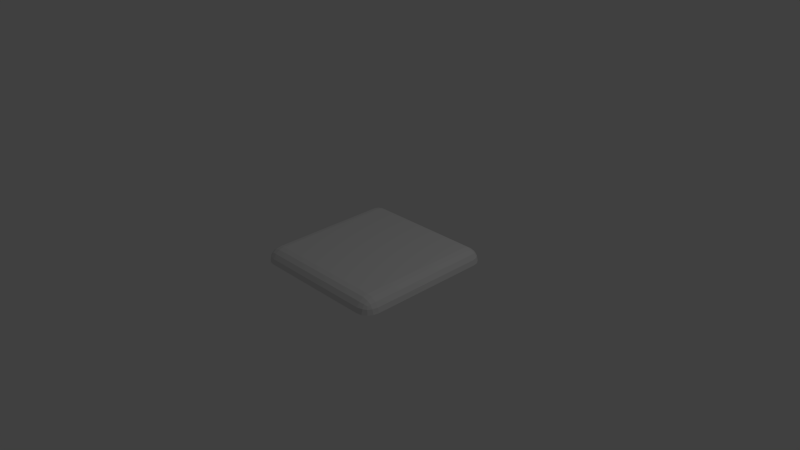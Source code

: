 # Source: FoodImageMesh.blend  (saved by Blender 2.71.0; exported with 4.5.12 LTS)
import bpy
from mathutils import Matrix  # noqa: F401  (used for matrix-valued properties, if any)

bpy.ops.wm.read_factory_settings(use_empty=True)
scene = bpy.context.scene
scene.name = 'Scene'

# ---- collections
col_collection_1 = bpy.data.collections.new('Collection 1'); scene.collection.children.link(col_collection_1)

# ---- world
world_world = bpy.data.worlds.new('World'); scene.world = world_world
world_world.color = (0.05088, 0.05088, 0.05088)
world_world.use_sun_shadow = False
world_world.sun_shadow_jitter_overblur = 0.0
world_world.cycles.sampling_method = 'MANUAL'
world_world.cycles.sample_map_resolution = 256

# ---- cameras
cam_camera = bpy.data.cameras.new('Camera')
cam_camera.clip_end = 100.0
cam_camera.lens = 35.0
cam_camera.sensor_width = 32.0
cam_camera.sensor_height = 18.0
cam_camera.ortho_scale = 7.314
cam_camera.dof.focus_distance = 0.0
cam_camera.dof.aperture_fstop = 128.0

# ---- lights
light_lamp = bpy.data.lights.new('Lamp', 'POINT')
light_lamp.transmission_factor = 0.0
light_lamp.cutoff_distance = 30.0
light_lamp.energy = 100.0
light_lamp.shadow_buffer_clip_start = 1.001
light_lamp.shadow_soft_size = 0.1
light_lamp.shadow_maximum_resolution = 0.006
light_lamp.use_absolute_resolution = True
light_lamp.cycles.use_multiple_importance_sampling = False

# ---- meshes
me_x = bpy.data.meshes.new('立方體')
me_x.from_pydata([(-1.0, -0.816, -0.08624), (-0.816, -1.0, -0.08624), (-0.816, -0.816, 0.09774), (-0.986, -0.8864, -0.08624), (-0.9461, -0.9461, -0.08624), (-0.986, -0.816, -0.01583), (-0.9691, -0.8882, -0.01407), (-0.9368, -0.9368, -0.01773), (-0.9222, -0.9222, 0.01998), (-0.816, -0.986, -0.01583), (-0.816, -0.9461, 0.04386), (-0.8864, -0.986, -0.08624), (-0.8882, -0.9691, -0.01407), (-0.8845, -0.9368, 0.0345), (-0.8864, -0.816, 0.08374), (-0.9461, -0.816, 0.04386), (-0.816, -0.8864, 0.08374), (-0.8882, -0.8882, 0.06684), (-0.9368, -0.8845, 0.0345), (-1.0, 0.816, -0.08624), (-0.816, 0.816, 0.09774), (-0.816, 1.0, -0.08624), (-0.986, 0.816, -0.01583), (-0.9461, 0.816, 0.04386), (-0.986, 0.8864, -0.08624), (-0.9691, 0.8882, -0.01407), (-0.9368, 0.8845, 0.0345), (-0.9222, 0.9222, 0.01998), (-0.816, 0.8864, 0.08374), (-0.816, 0.9461, 0.04386), (-0.8864, 0.816, 0.08374), (-0.8882, 0.8882, 0.06684), (-0.8845, 0.9368, 0.0345), (-0.8864, 0.986, -0.08624), (-0.9461, 0.9461, -0.08624), (-0.816, 0.986, -0.01583), (-0.8882, 0.9691, -0.01407), (-0.9368, 0.9368, -0.01773), (0.816, 1.0, -0.08624), (0.816, 0.816, 0.09774), (1.0, 0.816, -0.08624), (0.816, 0.986, -0.01583), (0.816, 0.9461, 0.04386), (0.8864, 0.986, -0.08624), (0.8882, 0.9691, -0.01407), (0.8845, 0.9368, 0.0345), (0.9222, 0.9222, 0.01998), (0.8864, 0.816, 0.08374), (0.9461, 0.816, 0.04386), (0.816, 0.8864, 0.08374), (0.8882, 0.8882, 0.06684), (0.9368, 0.8845, 0.0345), (0.986, 0.8864, -0.08624), (0.9461, 0.9461, -0.08624), (0.986, 0.816, -0.01583), (0.9691, 0.8882, -0.01407), (0.9368, 0.9368, -0.01773), (1.0, -0.816, -0.08624), (0.816, -0.816, 0.09774), (0.816, -1.0, -0.08624), (0.986, -0.816, -0.01583), (0.9461, -0.816, 0.04386), (0.986, -0.8864, -0.08624), (0.9691, -0.8882, -0.01407), (0.9368, -0.8845, 0.0345), (0.9222, -0.9222, 0.01998), (0.816, -0.8864, 0.08374), (0.816, -0.9461, 0.04386), (0.8864, -0.816, 0.08374), (0.8882, -0.8882, 0.06684), (0.8845, -0.9368, 0.0345), (0.8864, -0.986, -0.08624), (0.9461, -0.9461, -0.08624), (0.816, -0.986, -0.01583), (0.8882, -0.9691, -0.01407), (0.9368, -0.9368, -0.01773)], [], [(58, 39, 20, 2), (0, 3, 6, 5), (3, 4, 7, 6), (5, 6, 18, 15), (6, 7, 8, 18), (1, 9, 12, 11), (9, 10, 13, 12), (11, 12, 7, 4), (12, 13, 8, 7), (2, 14, 17, 16), (14, 15, 18, 17), (16, 17, 13, 10), (17, 18, 8, 13), (19, 22, 25, 24), (22, 23, 26, 25), (24, 25, 37, 34), (25, 26, 27, 37), (20, 28, 31, 30), (28, 29, 32, 31), (30, 31, 26, 23), (31, 32, 27, 26), (21, 33, 36, 35), (33, 34, 37, 36), (35, 36, 32, 29), (36, 37, 27, 32), (38, 41, 44, 43), (41, 42, 45, 44), (43, 44, 56, 53), (44, 45, 46, 56), (39, 47, 50, 49), (47, 48, 51, 50), (49, 50, 45, 42), (50, 51, 46, 45), (40, 52, 55, 54), (52, 53, 56, 55), (54, 55, 51, 48), (55, 56, 46, 51), (57, 60, 63, 62), (60, 61, 64, 63), (62, 63, 75, 72), (63, 64, 65, 75), (58, 66, 69, 68), (66, 67, 70, 69), (68, 69, 64, 61), (69, 70, 65, 64), (59, 71, 74, 73), (71, 72, 75, 74), (73, 74, 70, 67), (74, 75, 65, 70), (2, 20, 30, 14), (14, 30, 23, 15), (15, 23, 22, 5), (5, 22, 19, 0), (20, 39, 49, 28), (28, 49, 42, 29), (29, 42, 41, 35), (35, 41, 38, 21), (39, 58, 68, 47), (47, 68, 61, 48), (48, 61, 60, 54), (54, 60, 57, 40), (58, 2, 16, 66), (66, 16, 10, 67), (67, 10, 9, 73), (73, 9, 1, 59)])
_uv = me_x.uv_layers.new(name='UVMap')
_uv.uv.foreach_set('vector', [0.9018, 0.09812, 0.9018, 0.9043, 0.09564, 0.9043, 0.09564, 0.09812, 0.004754, 0.09812, 0.01167, 0.06334, 0.02002, 0.06247, 0.01167, 0.09812, 0.01167, 0.06334, 0.03137, 0.03386, 0.036, 0.03848, 0.02002, 0.06247, 0.01167, 0.09812, 0.02002, 0.06247, 0.036, 0.06428, 0.03137, 0.09812, 0.02002, 0.06247, 0.036, 0.03848, 0.04317, 0.04565, 0.036, 0.06428, 0.09564, 0.007238, 0.09564, 0.01416, 0.05999, 0.02251, 0.06086, 0.01416, 0.09564, 0.01416, 0.09564, 0.03386, 0.0618, 0.03848, 0.05999, 0.02251, 0.06086, 0.01416, 0.05999, 0.02251, 0.036, 0.03848, 0.03137, 0.03386, 0.05999, 0.02251, 0.0618, 0.03848, 0.04317, 0.04565, 0.036, 0.03848, 0.09564, 0.09812, 0.06086, 0.09812, 0.05999, 0.06247, 0.09564, 0.06334, 0.06086, 0.09812, 0.03137, 0.09812, 0.036, 0.06428, 0.05999, 0.06247, 0.09564, 0.06334, 0.05999, 0.06247, 0.0618, 0.03848, 0.09564, 0.03386, 0.05999, 0.06247, 0.036, 0.06428, 0.04317, 0.04565, 0.0618, 0.03848, 0.004754, 0.9043, 0.01167, 0.9043, 0.02002, 0.94, 0.01167, 0.9391, 0.01167, 0.9043, 0.03137, 0.9043, 0.036, 0.9382, 0.02002, 0.94, 0.01167, 0.9391, 0.02002, 0.94, 0.036, 0.964, 0.03137, 0.9686, 0.02002, 0.94, 0.036, 0.9382, 0.04317, 0.9568, 0.036, 0.964, 0.09564, 0.9043, 0.09564, 0.9391, 0.05999, 0.94, 0.06086, 0.9043, 0.09564, 0.9391, 0.09564, 0.9686, 0.0618, 0.964, 0.05999, 0.94, 0.06086, 0.9043, 0.05999, 0.94, 0.036, 0.9382, 0.03137, 0.9043, 0.05999, 0.94, 0.0618, 0.964, 0.04317, 0.9568, 0.036, 0.9382, 0.09564, 0.9952, 0.06086, 0.9883, 0.05999, 0.9799, 0.09564, 0.9883, 0.06086, 0.9883, 0.03137, 0.9686, 0.036, 0.964, 0.05999, 0.9799, 0.09564, 0.9883, 0.05999, 0.9799, 0.0618, 0.964, 0.09564, 0.9686, 0.05999, 0.9799, 0.036, 0.964, 0.04317, 0.9568, 0.0618, 0.964, 0.9018, 0.9952, 0.9018, 0.9883, 0.9375, 0.9799, 0.9366, 0.9883, 0.9018, 0.9883, 0.9018, 0.9686, 0.9357, 0.964, 0.9375, 0.9799, 0.9366, 0.9883, 0.9375, 0.9799, 0.9615, 0.964, 0.9661, 0.9686, 0.9375, 0.9799, 0.9357, 0.964, 0.9543, 0.9568, 0.9615, 0.964, 0.9018, 0.9043, 0.9366, 0.9043, 0.9375, 0.94, 0.9018, 0.9391, 0.9366, 0.9043, 0.9661, 0.9043, 0.9615, 0.9382, 0.9375, 0.94, 0.9018, 0.9391, 0.9375, 0.94, 0.9357, 0.964, 0.9018, 0.9686, 0.9375, 0.94, 0.9615, 0.9382, 0.9543, 0.9568, 0.9357, 0.964, 0.9927, 0.9043, 0.9858, 0.9391, 0.9774, 0.94, 0.9858, 0.9043, 0.9858, 0.9391, 0.9661, 0.9686, 0.9615, 0.964, 0.9774, 0.94, 0.9858, 0.9043, 0.9774, 0.94, 0.9615, 0.9382, 0.9661, 0.9043, 0.9774, 0.94, 0.9615, 0.964, 0.9543, 0.9568, 0.9615, 0.9382, 0.9927, 0.09812, 0.9858, 0.09812, 0.9774, 0.06247, 0.9858, 0.06334, 0.9858, 0.09812, 0.9661, 0.09812, 0.9615, 0.06428, 0.9774, 0.06247, 0.9858, 0.06334, 0.9774, 0.06247, 0.9615, 0.03848, 0.9661, 0.03386, 0.9774, 0.06247, 0.9615, 0.06428, 0.9543, 0.04565, 0.9615, 0.03848, 0.9018, 0.09812, 0.9018, 0.06334, 0.9375, 0.06247, 0.9366, 0.09812, 0.9018, 0.06334, 0.9018, 0.03386, 0.9357, 0.03848, 0.9375, 0.06247, 0.9366, 0.09812, 0.9375, 0.06247, 0.9615, 0.06428, 0.9661, 0.09812, 0.9375, 0.06247, 0.9357, 0.03848, 0.9543, 0.04565, 0.9615, 0.06428, 0.9018, 0.007238, 0.9366, 0.01416, 0.9375, 0.02251, 0.9018, 0.01416, 0.9366, 0.01416, 0.9661, 0.03386, 0.9615, 0.03848, 0.9375, 0.02251, 0.9018, 0.01416, 0.9375, 0.02251, 0.9357, 0.03848, 0.9018, 0.03386, 0.9375, 0.02251, 0.9615, 0.03848, 0.9543, 0.04565, 0.9357, 0.03848, 0.09564, 0.09812, 0.09564, 0.9043, 0.06086, 0.9043, 0.06086, 0.09812, 0.06086, 0.09812, 0.06086, 0.9043, 0.03137, 0.9043, 0.03137, 0.09812, 0.03137, 0.09812, 0.03137, 0.9043, 0.01167, 0.9043, 0.01167, 0.09812, 0.01167, 0.09812, 0.01167, 0.9043, 0.004754, 0.9043, 0.004754, 0.09812, 0.09564, 0.9043, 0.9018, 0.9043, 0.9018, 0.9391, 0.09564, 0.9391, 0.09564, 0.9391, 0.9018, 0.9391, 0.9018, 0.9686, 0.09564, 0.9686, 0.09564, 0.9686, 0.9018, 0.9686, 0.9018, 0.9883, 0.09564, 0.9883, 0.09564, 0.9883, 0.9018, 0.9883, 0.9018, 0.9952, 0.09564, 0.9952, 0.9018, 0.9043, 0.9018, 0.09812, 0.9366, 0.09812, 0.9366, 0.9043, 0.9366, 0.9043, 0.9366, 0.09812, 0.9661, 0.09812, 0.9661, 0.9043, 0.9661, 0.9043, 0.9661, 0.09812, 0.9858, 0.09812, 0.9858, 0.9043, 0.9858, 0.9043, 0.9858, 0.09812, 0.9927, 0.09812, 0.9927, 0.9043, 0.9018, 0.09812, 0.09564, 0.09812, 0.09564, 0.06334, 0.9018, 0.06334, 0.9018, 0.06334, 0.09564, 0.06334, 0.09564, 0.03386, 0.9018, 0.03386, 0.9018, 0.03386, 0.09564, 0.03386, 0.09564, 0.01416, 0.9018, 0.01416, 0.9018, 0.01416, 0.09564, 0.01416, 0.09564, 0.007238, 0.9018, 0.007238])
me_x.use_remesh_preserve_volume = False
me_x.use_remesh_preserve_attributes = False
me_x.use_mirror_vertex_groups = False
me_x.update()

# ---- objects
ob_x = bpy.data.objects.new('立方體', me_x)
ob_lamp = bpy.data.objects.new('Lamp', light_lamp)
ob_camera = bpy.data.objects.new('Camera', cam_camera)

# ---- transforms, parenting, visibility, modifiers, constraints
ob_x.location = (0.0, 0.0, 0.0)
ob_x.lineart.crease_threshold = 0.0
ob_lamp.location = (4.076, 1.005, 5.904)
ob_lamp.rotation_euler = (0.6503, 0.05522, 1.866)
ob_lamp.lock_rotations_4d = False
ob_lamp.empty_display_type = 'ARROWS'
ob_lamp.color = (0.0, 0.0, 0.0, 0.0)
ob_lamp.lineart.crease_threshold = 0.0
ob_camera.location = (7.481, -6.508, 5.344)
ob_camera.rotation_euler = (1.109, 0.01082, 0.8149)
ob_camera.lock_rotations_4d = False
ob_camera.empty_display_type = 'ARROWS'
ob_camera.color = (0.0, 0.0, 0.0, 0.0)
ob_camera.display_type = 'WIRE'
ob_camera.lineart.crease_threshold = 0.0

# ---- collection membership
col_collection_1.objects.link(ob_x)
col_collection_1.objects.link(ob_lamp)
col_collection_1.objects.link(ob_camera)

# ---- scene / render settings (as saved in the file)
scene.camera = ob_camera
scene.frame_start = 1; scene.frame_end = 250; scene.frame_set(1)
scene.render.engine = 'BLENDER_EEVEE_NEXT'
scene.render.resolution_percentage = 50
scene.render.dither_intensity = 0.0
scene.cycles.use_denoising = False
scene.cycles.samples = 10
scene.cycles.sampling_pattern = 'TABULATED_SOBOL'
scene.cycles.light_sampling_threshold = 0.0
scene.cycles.use_adaptive_sampling = False
scene.cycles.use_light_tree = False
scene.cycles.blur_glossy = 0.0
scene.cycles.volume_bounces = 1
scene.cycles.pixel_filter_type = 'GAUSSIAN'
scene.cycles.sample_clamp_indirect = 0.0
scene.view_settings.view_transform = 'Standard'
bpy.context.view_layer.update()
